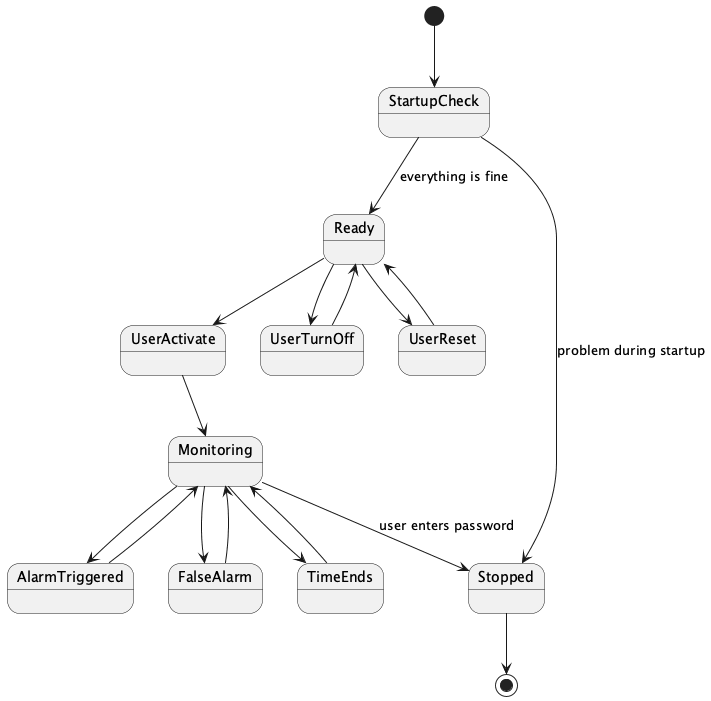

The diagram above was rendered by PlantUML. Its source (embedded in the PNG):
@startuml
[*] --> StartupCheck
StartupCheck --> Ready : everything is fine
StartupCheck --> Stopped : problem during startup
Ready --> UserReset
Ready --> UserActivate
Ready --> UserTurnOff
UserReset --> Ready
UserActivate --> Monitoring
UserTurnOff --> Ready
Monitoring --> AlarmTriggered
Monitoring --> FalseAlarm
Monitoring --> TimeEnds
AlarmTriggered --> Monitoring
FalseAlarm --> Monitoring
TimeEnds --> Monitoring
Monitoring --> Stopped : user enters password
Stopped --> [*]
@enduml